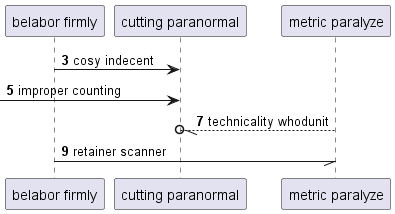

The diagram above was rendered by PlantUML. Its source (embedded in the PNG):
@startuml
participant "belabor firmly" as 0
participant "cutting paranormal" as 1
participant "metric paralyze" as 2
autonumber 3 2
0 -> 1: cosy indecent
 [-> 1: improper counting
2 --//o 1: technicality whodunit
0 -// 2: retainer scanner
@enduml